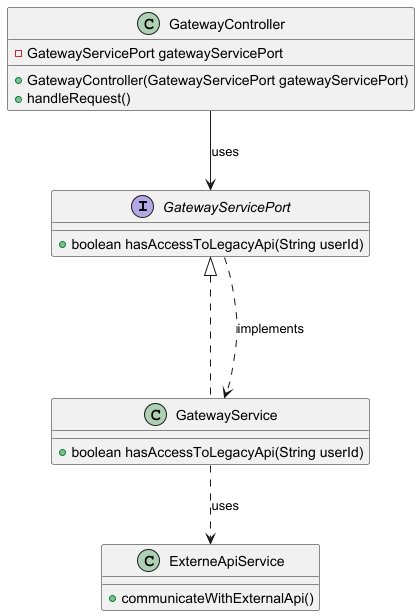

The diagram above was rendered by PlantUML. Its source (embedded in the PNG):
@startuml
interface GatewayServicePort {
    + boolean hasAccessToLegacyApi(String userId)
}

class GatewayController {
    - GatewayServicePort gatewayServicePort
    + GatewayController(GatewayServicePort gatewayServicePort)
    + handleRequest()
}

class GatewayService implements GatewayServicePort {
    + boolean hasAccessToLegacyApi(String userId)
}

class ExterneApiService {
    + communicateWithExternalApi()
}

GatewayController --> GatewayServicePort : uses
GatewayServicePort ...> GatewayService : implements
GatewayService ..> ExterneApiService : uses

@enduml